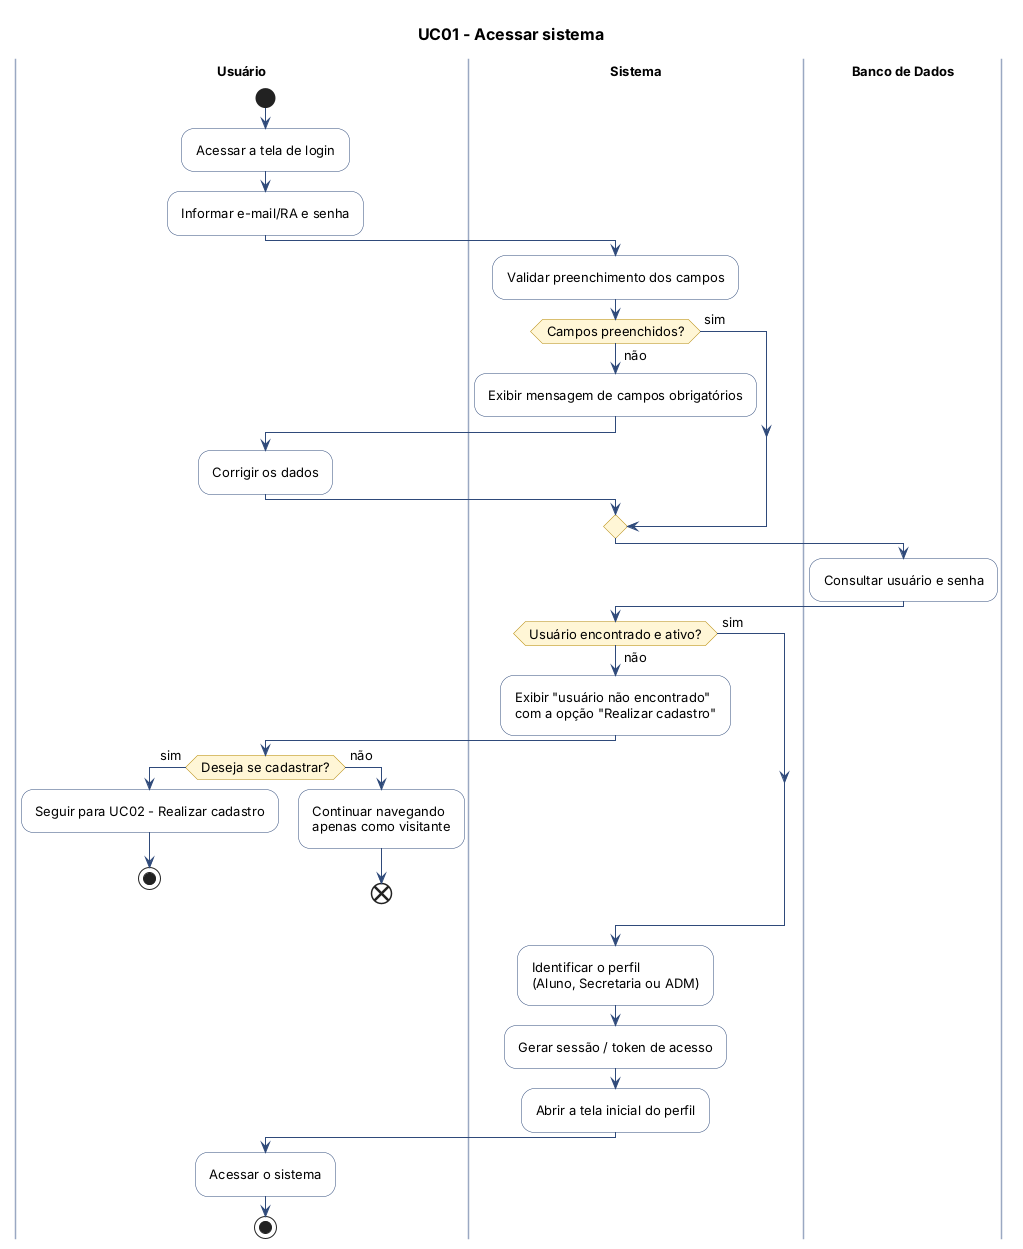

The diagram above was rendered by PlantUML. Its source (embedded in the PNG):
@startuml UC01-acessar-sistema
!include _estilo.puml
title UC01 - Acessar sistema

|Usuário|
|Sistema|
|Banco de Dados|
|Usuário|
start
:Acessar a tela de login;
:Informar e-mail/RA e senha;
|Sistema|
:Validar preenchimento dos campos;
if (Campos preenchidos?) then (não)
  :Exibir mensagem de campos obrigatórios;
  |Usuário|
  :Corrigir os dados;
  |Sistema|
else (sim)
endif
|Banco de Dados|
:Consultar usuário e senha;
|Sistema|
if (Usuário encontrado e ativo?) then (não)
  :Exibir "usuário não encontrado"\ncom a opção "Realizar cadastro";
  |Usuário|
  if (Deseja se cadastrar?) then (sim)
    :Seguir para UC02 - Realizar cadastro;
    stop
  else (não)
    :Continuar navegando\napenas como visitante;
    end
  endif
else (sim)
endif
|Sistema|
:Identificar o perfil\n(Aluno, Secretaria ou ADM);
:Gerar sessão / token de acesso;
:Abrir a tela inicial do perfil;
|Usuário|
:Acessar o sistema;
stop
@enduml